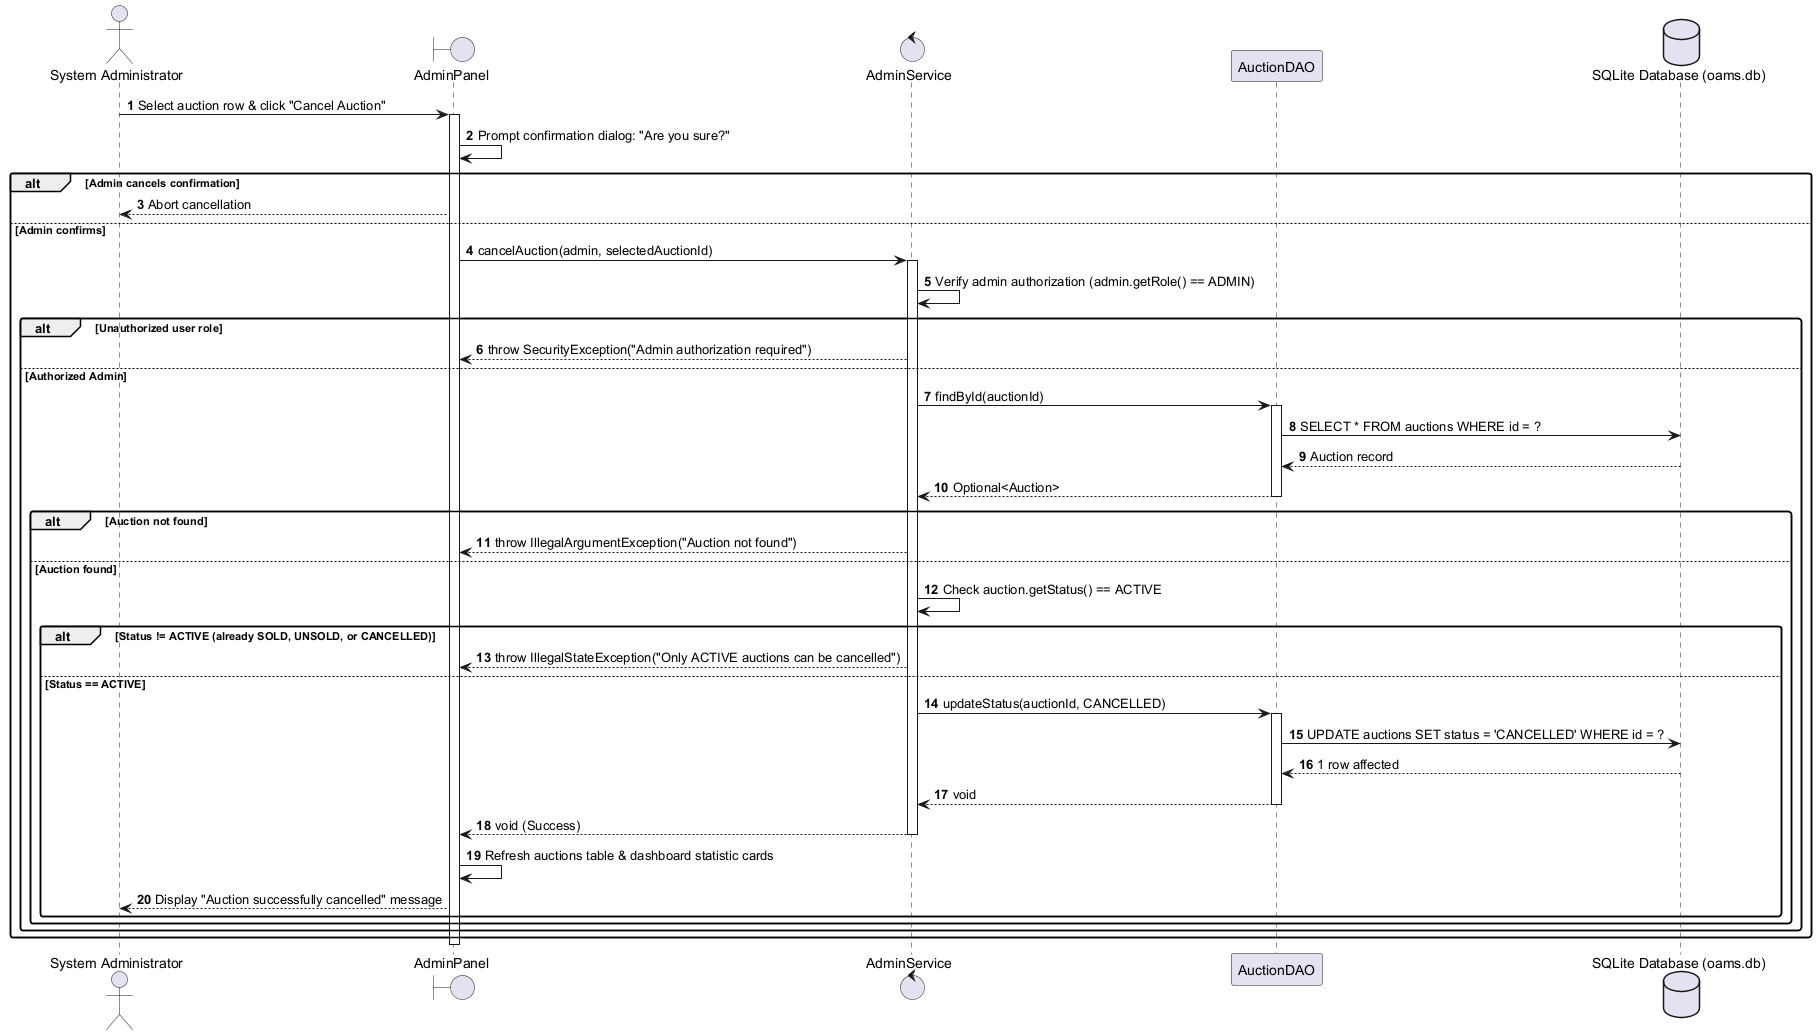

The diagram above was rendered by PlantUML. Its source (embedded in the PNG):
@startuml
autonumber
skinparam shadowing false
skinparam roundcorner 5

actor Admin as "System Administrator"
boundary AdminPanel
control AdminService
participant AuctionDAO
database "SQLite Database (oams.db)" as DB

Admin -> AdminPanel: Select auction row & click "Cancel Auction"
activate AdminPanel

AdminPanel -> AdminPanel: Prompt confirmation dialog: "Are you sure?"
alt Admin cancels confirmation
    AdminPanel --> Admin: Abort cancellation
else Admin confirms
    AdminPanel -> AdminService: cancelAuction(admin, selectedAuctionId)
    activate AdminService

    AdminService -> AdminService: Verify admin authorization (admin.getRole() == ADMIN)
    alt Unauthorized user role
        AdminService --> AdminPanel: throw SecurityException("Admin authorization required")
    else Authorized Admin
        AdminService -> AuctionDAO: findById(auctionId)
        activate AuctionDAO
        AuctionDAO -> DB: SELECT * FROM auctions WHERE id = ?
        DB --> AuctionDAO: Auction record
        AuctionDAO --> AdminService: Optional<Auction>
        deactivate AuctionDAO

        alt Auction not found
            AdminService --> AdminPanel: throw IllegalArgumentException("Auction not found")
        else Auction found
            AdminService -> AdminService: Check auction.getStatus() == ACTIVE
            alt Status != ACTIVE (already SOLD, UNSOLD, or CANCELLED)
                AdminService --> AdminPanel: throw IllegalStateException("Only ACTIVE auctions can be cancelled")
            else Status == ACTIVE
                AdminService -> AuctionDAO: updateStatus(auctionId, CANCELLED)
                activate AuctionDAO
                AuctionDAO -> DB: UPDATE auctions SET status = 'CANCELLED' WHERE id = ?
                DB --> AuctionDAO: 1 row affected
                AuctionDAO --> AdminService: void
                deactivate AuctionDAO

                AdminService --> AdminPanel: void (Success)
                deactivate AdminService

                AdminPanel -> AdminPanel: Refresh auctions table & dashboard statistic cards
                AdminPanel --> Admin: Display "Auction successfully cancelled" message
            end
        end
    end
end
deactivate AdminPanel

@enduml